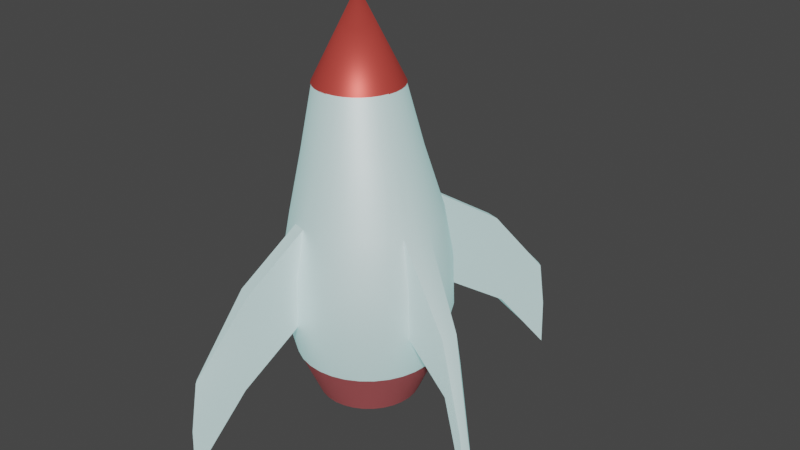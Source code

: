 # Source: Rocket.blend  (saved by Blender 3.6.11; exported with 4.5.12 LTS)
import bpy
from mathutils import Matrix  # noqa: F401  (used for matrix-valued properties, if any)

bpy.ops.wm.read_factory_settings(use_empty=True)
scene = bpy.context.scene
scene.name = 'Scene'

# ---- collections
col_collection = bpy.data.collections.new('Collection'); scene.collection.children.link(col_collection)

# ---- materials (node trees are filled in below, after node groups)
mat_material_003 = bpy.data.materials.new('Material.003')
mat_material_003.use_transparent_shadow = False
mat_material_001 = bpy.data.materials.new('Material.001')
mat_material_001.use_transparent_shadow = False
mat_material_002 = bpy.data.materials.new('Material.002')
mat_material_002.use_transparent_shadow = False

# ---- node groups
ng_auto_smooth = bpy.data.node_groups.new('Auto Smooth', 'GeometryNodeTree')
_s = ng_auto_smooth.interface.new_socket(name='Geometry', in_out='OUTPUT', socket_type='NodeSocketGeometry')
_s = ng_auto_smooth.interface.new_socket(name='Geometry', in_out='INPUT', socket_type='NodeSocketGeometry')
_s = ng_auto_smooth.interface.new_socket(name='Angle', in_out='INPUT', socket_type='NodeSocketFloat')
_s.subtype = 'ANGLE'
_s.min_value = 0.0
_s.max_value = 3.142
ng_auto_smooth.is_modifier = True
_N = ng_auto_smooth.nodes; _L = ng_auto_smooth.links
n0 = _N.new('NodeGroupOutput'); n0.name = 'Group Output'; n0.location = (480, -100)
n1 = _N.new('NodeGroupInput'); n1.name = 'Group Input'; n1.location = (-420, -300)
n2 = _N.new('NodeGroupInput'); n2.name = 'Group Input.001'; n2.location = (-60, -100)
n3 = _N.new('GeometryNodeSetShadeSmooth'); n3.name = 'Set Shade Smooth'; n3.location = (120, -100)
n3.domain = 'EDGE'
n4 = _N.new('GeometryNodeSetShadeSmooth'); n4.name = 'Set Shade Smooth.001'; n4.location = (300, -100)
n5 = _N.new('GeometryNodeInputMeshEdgeAngle'); n5.name = 'Edge Angle'; n5.location = (-420, -220)
n6 = _N.new('GeometryNodeInputEdgeSmooth'); n6.name = 'Is Edge Smooth'; n6.location = (-60, -160)
n7 = _N.new('GeometryNodeInputShadeSmooth'); n7.name = 'Is Face Smooth'; n7.location = (-240, -340)
n8 = _N.new('FunctionNodeBooleanMath'); n8.name = 'Boolean Math'; n8.location = (-60, -220)
n9 = _N.new('FunctionNodeCompare'); n9.name = 'Compare'; n9.location = (-240, -180)
n9.operation = 'LESS_EQUAL'
_L.new(n5.outputs[0], n9.inputs[0])
_L.new(n4.outputs[0], n0.inputs[0])
_L.new(n1.outputs[1], n9.inputs[1])
_L.new(n9.outputs[0], n8.inputs[0])
_L.new(n7.outputs[0], n8.inputs[1])
_L.new(n2.outputs[0], n3.inputs[0])
_L.new(n6.outputs[0], n3.inputs[1])
_L.new(n3.outputs[0], n4.inputs[0])
_L.new(n8.outputs[0], n3.inputs[2])
n0.is_active_output = True

# ---- material node trees
mat_material_003.use_nodes = True; mat_material_003.node_tree.nodes.clear()
_N = mat_material_003.node_tree.nodes; _L = mat_material_003.node_tree.links
n0 = _N.new('ShaderNodeBsdfPrincipled'); n0.name = 'Principled BSDF'; n0.location = (10, 300)
n0.distribution = 'GGX'
n0.subsurface_method = 'RANDOM_WALK_SKIN'
n0.inputs[0].default_value = (0.8, 0.1781, 0.1878, 1.0)
n0.inputs[1].default_value = 0.5
n0.inputs[3].default_value = 1.45
n0.inputs[27].default_value = (0.0, 0.0, 0.0, 1.0)
n0.inputs[28].default_value = 1.0
n1 = _N.new('ShaderNodeOutputMaterial'); n1.name = 'Material Output'; n1.location = (300, 300)
_L.new(n0.outputs[0], n1.inputs[0])
n1.is_active_output = True
mat_material_001.use_nodes = True; mat_material_001.node_tree.nodes.clear()
_N = mat_material_001.node_tree.nodes; _L = mat_material_001.node_tree.links
n0 = _N.new('ShaderNodeBsdfPrincipled'); n0.name = 'Principled BSDF'; n0.location = (10, 300)
n0.distribution = 'GGX'
n0.subsurface_method = 'RANDOM_WALK_SKIN'
n0.inputs[0].default_value = (0.8, 0.7471, 0.7703, 1.0)
n0.inputs[1].default_value = 0.5
n0.inputs[3].default_value = 1.45
n0.inputs[27].default_value = (0.1723, 0.3672, 0.357, 1.0)
n0.inputs[28].default_value = 1.0
n1 = _N.new('ShaderNodeOutputMaterial'); n1.name = 'Material Output'; n1.location = (300, 300)
_L.new(n0.outputs[0], n1.inputs[0])
n1.is_active_output = True
mat_material_002.use_nodes = True; mat_material_002.node_tree.nodes.clear()
_N = mat_material_002.node_tree.nodes; _L = mat_material_002.node_tree.links
n0 = _N.new('ShaderNodeBsdfPrincipled'); n0.name = 'Principled BSDF'; n0.location = (10, 300)
n0.distribution = 'GGX'
n0.subsurface_method = 'RANDOM_WALK_SKIN'
n0.inputs[0].default_value = (0.8, 0.09216, 0.07375, 1.0)
n0.inputs[1].default_value = 0.5
n0.inputs[3].default_value = 1.45
n0.inputs[27].default_value = (0.0, 0.0, 0.0, 1.0)
n0.inputs[28].default_value = 1.0
n1 = _N.new('ShaderNodeOutputMaterial'); n1.name = 'Material Output'; n1.location = (300, 300)
_L.new(n0.outputs[0], n1.inputs[0])
n1.is_active_output = True

# ---- world
world_world = bpy.data.worlds.new('World'); scene.world = world_world
world_world.use_nodes = True; world_world.node_tree.nodes.clear()
_N = world_world.node_tree.nodes; _L = world_world.node_tree.links
n0 = _N.new('ShaderNodeOutputWorld'); n0.name = 'World Output'; n0.location = (300, 300)
n1 = _N.new('ShaderNodeBackground'); n1.name = 'Background'; n1.location = (10, 300)
n1.inputs[0].default_value = (0.05088, 0.05088, 0.05088, 1.0)
_L.new(n1.outputs[0], n0.inputs[0])
n0.is_active_output = True
world_world.color = (0.05088, 0.05088, 0.05088)
world_world.use_sun_shadow = False
world_world.sun_shadow_jitter_overblur = 0.0

# ---- meshes
me_cylinder = bpy.data.meshes.new('Cylinder')
me_cylinder.from_pydata([(0.0, 1.0, -1.0), (-4.851e-09, 1.401, -0.07712), (0.1951, 0.9808, -1.0), (0.2733, 1.374, -0.07712), (0.3827, 0.9239, -1.0), (0.536, 1.294, -0.07712), (0.5556, 0.8315, -1.0), (0.7782, 1.165, -0.07712), (0.7071, 0.7071, -1.0), (0.9904, 0.9904, -0.07712), (0.8315, 0.5556, -1.0), (1.165, 0.7782, -0.07712), (0.9239, 0.3827, -1.0), (1.294, 0.536, -0.07712), (0.9808, 0.1951, -1.0), (1.374, 0.2733, -0.07712), (1.0, 0.0, -1.0), (1.401, -5.971e-09, -0.07712), (0.9808, -0.1951, -1.0), (1.374, -0.2733, -0.07712), (0.9239, -0.3827, -1.0), (1.294, -0.536, -0.07712), (0.8315, -0.5556, -1.0), (1.165, -0.7782, -0.07712), (0.7071, -0.7071, -1.0), (0.9904, -0.9904, -0.07712), (0.5556, -0.8315, -1.0), (0.7782, -1.165, -0.07712), (0.3827, -0.9239, -1.0), (0.536, -1.294, -0.07712), (0.1951, -0.9808, -1.0), (0.2733, -1.374, -0.07712), (0.0, -1.0, -1.0), (-4.851e-09, -1.401, -0.07712), (-0.1951, -0.9808, -1.0), (-0.2733, -1.374, -0.07712), (-0.3827, -0.9239, -1.0), (-0.536, -1.294, -0.07712), (-0.5556, -0.8315, -1.0), (-0.7782, -1.165, -0.07712), (-0.7071, -0.7071, -1.0), (-0.9904, -0.9904, -0.07712), (-0.8315, -0.5556, -1.0), (-1.165, -0.7782, -0.07712), (-0.9239, -0.3827, -1.0), (-1.294, -0.536, -0.07712), (-0.9808, -0.1951, -1.0), (-1.374, -0.2733, -0.07712), (-1.0, 0.0, -1.0), (-1.401, -5.971e-09, -0.07712), (-0.9808, 0.1951, -1.0), (-1.374, 0.2733, -0.07712), (-0.9239, 0.3827, -1.0), (-1.294, 0.536, -0.07712), (-0.8315, 0.5556, -1.0), (-1.165, 0.7782, -0.07712), (-0.7071, 0.7071, -1.0), (-0.9904, 0.9904, -0.07712), (-0.5556, 0.8315, -1.0), (-0.7782, 1.165, -0.07712), (-0.3827, 0.9239, -1.0), (-0.536, 1.294, -0.07712), (-0.1951, 0.9808, -1.0), (-0.2733, 1.374, -0.07712), (9.437e-09, 0.74, -0.5635), (0.1444, 0.7258, -0.5635), (0.2832, 0.6837, -0.5635), (0.4111, 0.6153, -0.5635), (0.5233, 0.5233, -0.5635), (0.6153, 0.4111, -0.5635), (0.6837, 0.2832, -0.5635), (0.7258, 0.1444, -0.5635), (0.74, 3.874e-09, -0.5635), (0.7258, -0.1444, -0.5635), (0.6837, -0.2832, -0.5635), (0.6153, -0.4111, -0.5635), (0.5233, -0.5233, -0.5635), (0.4111, -0.6153, -0.5635), (0.2832, -0.6837, -0.5635), (0.1444, -0.7258, -0.5635), (9.437e-09, -0.74, -0.5635), (-0.1444, -0.7258, -0.5635), (-0.2832, -0.6837, -0.5635), (-0.4111, -0.6153, -0.5635), (-0.5233, -0.5233, -0.5635), (-0.6153, -0.4111, -0.5635), (-0.6837, -0.2832, -0.5635), (-0.7258, -0.1444, -0.5635), (-0.74, 3.874e-09, -0.5635), (-0.7258, 0.1444, -0.5635), (-0.6837, 0.2832, -0.5635), (-0.6153, 0.4111, -0.5635), (-0.5233, 0.5233, -0.5635), (-0.4111, 0.6153, -0.5635), (-0.2832, 0.6837, -0.5635), (-0.1444, 0.7258, -0.5635)], [], [(0, 1, 3, 2), (2, 3, 5, 4), (4, 5, 7, 6), (6, 7, 9, 8), (8, 9, 11, 10), (10, 11, 13, 12), (12, 13, 15, 14), (14, 15, 17, 16), (16, 17, 19, 18), (18, 19, 21, 20), (20, 21, 23, 22), (22, 23, 25, 24), (24, 25, 27, 26), (26, 27, 29, 28), (28, 29, 31, 30), (30, 31, 33, 32), (32, 33, 35, 34), (34, 35, 37, 36), (36, 37, 39, 38), (38, 39, 41, 40), (40, 41, 43, 42), (42, 43, 45, 44), (44, 45, 47, 46), (46, 47, 49, 48), (48, 49, 51, 50), (50, 51, 53, 52), (52, 53, 55, 54), (54, 55, 57, 56), (56, 57, 59, 58), (58, 59, 61, 60), (60, 61, 63, 62), (62, 63, 1, 0), (16, 18, 73, 72), (64, 65, 66, 67, 68, 69, 70, 71, 72, 73, 74, 75, 76, 77, 78, 79, 80, 81, 82, 83, 84, 85, 86, 87, 88, 89, 90, 91, 92, 93, 94, 95), (34, 36, 82, 81), (52, 54, 91, 90), (8, 10, 69, 68), (26, 28, 78, 77), (44, 46, 87, 86), (0, 2, 65, 64), (62, 0, 64, 95), (18, 20, 74, 73), (36, 38, 83, 82), (54, 56, 92, 91), (10, 12, 70, 69), (28, 30, 79, 78), (46, 48, 88, 87), (2, 4, 66, 65), (20, 22, 75, 74), (38, 40, 84, 83), (56, 58, 93, 92), (12, 14, 71, 70), (30, 32, 80, 79), (48, 50, 89, 88), (4, 6, 67, 66), (22, 24, 76, 75), (40, 42, 85, 84), (58, 60, 94, 93), (14, 16, 72, 71), (32, 34, 81, 80), (50, 52, 90, 89), (6, 8, 68, 67), (24, 26, 77, 76), (42, 44, 86, 85), (60, 62, 95, 94)])
me_cylinder.polygons.foreach_set('use_smooth', [True] * 65)
_uv = me_cylinder.uv_layers.new(name='UVMap')
_uv.uv.foreach_set('vector', [1.0, 0.5, 1.0, 1.0, 0.9688, 1.0, 0.9688, 0.5, 0.9688, 0.5, 0.9688, 1.0, 0.9375, 1.0, 0.9375, 0.5, 0.9375, 0.5, 0.9375, 1.0, 0.9062, 1.0, 0.9062, 0.5, 0.9062, 0.5, 0.9062, 1.0, 0.875, 1.0, 0.875, 0.5, 0.875, 0.5, 0.875, 1.0, 0.8438, 1.0, 0.8438, 0.5, 0.8438, 0.5, 0.8438, 1.0, 0.8125, 1.0, 0.8125, 0.5, 0.8125, 0.5, 0.8125, 1.0, 0.7812, 1.0, 0.7812, 0.5, 0.7812, 0.5, 0.7812, 1.0, 0.75, 1.0, 0.75, 0.5, 0.75, 0.5, 0.75, 1.0, 0.7188, 1.0, 0.7188, 0.5, 0.7188, 0.5, 0.7188, 1.0, 0.6875, 1.0, 0.6875, 0.5, 0.6875, 0.5, 0.6875, 1.0, 0.6562, 1.0, 0.6562, 0.5, 0.6562, 0.5, 0.6562, 1.0, 0.625, 1.0, 0.625, 0.5, 0.625, 0.5, 0.625, 1.0, 0.5938, 1.0, 0.5938, 0.5, 0.5938, 0.5, 0.5938, 1.0, 0.5625, 1.0, 0.5625, 0.5, 0.5625, 0.5, 0.5625, 1.0, 0.5312, 1.0, 0.5312, 0.5, 0.5312, 0.5, 0.5312, 1.0, 0.5, 1.0, 0.5, 0.5, 0.5, 0.5, 0.5, 1.0, 0.4688, 1.0, 0.4688, 0.5, 0.4688, 0.5, 0.4688, 1.0, 0.4375, 1.0, 0.4375, 0.5, 0.4375, 0.5, 0.4375, 1.0, 0.4062, 1.0, 0.4062, 0.5, 0.4062, 0.5, 0.4062, 1.0, 0.375, 1.0, 0.375, 0.5, 0.375, 0.5, 0.375, 1.0, 0.3438, 1.0, 0.3438, 0.5, 0.3438, 0.5, 0.3438, 1.0, 0.3125, 1.0, 0.3125, 0.5, 0.3125, 0.5, 0.3125, 1.0, 0.2812, 1.0, 0.2812, 0.5, 0.2812, 0.5, 0.2812, 1.0, 0.25, 1.0, 0.25, 0.5, 0.25, 0.5, 0.25, 1.0, 0.2188, 1.0, 0.2188, 0.5, 0.2188, 0.5, 0.2188, 1.0, 0.1875, 1.0, 0.1875, 0.5, 0.1875, 0.5, 0.1875, 1.0, 0.1562, 1.0, 0.1562, 0.5, 0.1562, 0.5, 0.1562, 1.0, 0.125, 1.0, 0.125, 0.5, 0.125, 0.5, 0.125, 1.0, 0.09375, 1.0, 0.09375, 0.5, 0.09375, 0.5, 0.09375, 1.0, 0.0625, 1.0, 0.0625, 0.5, 0.0625, 0.5, 0.0625, 1.0, 0.03125, 1.0, 0.03125, 0.5, 0.03125, 0.5, 0.03125, 1.0, 0.0, 1.0, 0.0, 0.5, 0.75, 0.5, 0.7188, 0.5, 0.7188, 0.5, 0.75, 0.5, 0.75, 0.49, 0.7968, 0.4854, 0.8418, 0.4717, 0.8833, 0.4496, 0.9197, 0.4197, 0.9496, 0.3833, 0.9717, 0.3418, 0.9854, 0.2968, 0.99, 0.25, 0.9854, 0.2032, 0.9717, 0.1582, 0.9496, 0.1167, 0.9197, 0.08029, 0.8833, 0.05045, 0.8418, 0.02827, 0.7968, 0.01461, 0.75, 0.01, 0.7032, 0.01461, 0.6582, 0.02827, 0.6167, 0.05045, 0.5803, 0.08029, 0.5504, 0.1167, 0.5283, 0.1582, 0.5146, 0.2032, 0.51, 0.25, 0.5146, 0.2968, 0.5283, 0.3418, 0.5504, 0.3833, 0.5803, 0.4197, 0.6167, 0.4496, 0.6582, 0.4717, 0.7032, 0.4854, 0.4688, 0.5, 0.4375, 0.5, 0.4375, 0.5, 0.4688, 0.5, 0.1875, 0.5, 0.1562, 0.5, 0.1562, 0.5, 0.1875, 0.5, 0.875, 0.5, 0.8438, 0.5, 0.8438, 0.5, 0.875, 0.5, 0.5938, 0.5, 0.5625, 0.5, 0.5625, 0.5, 0.5938, 0.5, 0.3125, 0.5, 0.2812, 0.5, 0.2812, 0.5, 0.3125, 0.5, 1.0, 0.5, 0.9688, 0.5, 0.9688, 0.5, 1.0, 0.5, 0.03125, 0.5, 0.0, 0.5, 0.0, 0.5, 0.03125, 0.5, 0.7188, 0.5, 0.6875, 0.5, 0.6875, 0.5, 0.7188, 0.5, 0.4375, 0.5, 0.4062, 0.5, 0.4062, 0.5, 0.4375, 0.5, 0.1562, 0.5, 0.125, 0.5, 0.125, 0.5, 0.1562, 0.5, 0.8438, 0.5, 0.8125, 0.5, 0.8125, 0.5, 0.8438, 0.5, 0.5625, 0.5, 0.5312, 0.5, 0.5312, 0.5, 0.5625, 0.5, 0.2812, 0.5, 0.25, 0.5, 0.25, 0.5, 0.2812, 0.5, 0.9688, 0.5, 0.9375, 0.5, 0.9375, 0.5, 0.9688, 0.5, 0.6875, 0.5, 0.6562, 0.5, 0.6562, 0.5, 0.6875, 0.5, 0.4062, 0.5, 0.375, 0.5, 0.375, 0.5, 0.4062, 0.5, 0.125, 0.5, 0.09375, 0.5, 0.09375, 0.5, 0.125, 0.5, 0.8125, 0.5, 0.7812, 0.5, 0.7812, 0.5, 0.8125, 0.5, 0.5312, 0.5, 0.5, 0.5, 0.5, 0.5, 0.5312, 0.5, 0.25, 0.5, 0.2188, 0.5, 0.2188, 0.5, 0.25, 0.5, 0.9375, 0.5, 0.9062, 0.5, 0.9062, 0.5, 0.9375, 0.5, 0.6562, 0.5, 0.625, 0.5, 0.625, 0.5, 0.6562, 0.5, 0.375, 0.5, 0.3438, 0.5, 0.3438, 0.5, 0.375, 0.5, 0.09375, 0.5, 0.0625, 0.5, 0.0625, 0.5, 0.09375, 0.5, 0.7812, 0.5, 0.75, 0.5, 0.75, 0.5, 0.7812, 0.5, 0.5, 0.5, 0.4688, 0.5, 0.4688, 0.5, 0.5, 0.5, 0.2188, 0.5, 0.1875, 0.5, 0.1875, 0.5, 0.2188, 0.5, 0.9062, 0.5, 0.875, 0.5, 0.875, 0.5, 0.9062, 0.5, 0.625, 0.5, 0.5938, 0.5, 0.5938, 0.5, 0.625, 0.5, 0.3438, 0.5, 0.3125, 0.5, 0.3125, 0.5, 0.3438, 0.5, 0.0625, 0.5, 0.03125, 0.5, 0.03125, 0.5, 0.0625, 0.5])
me_cylinder.materials.append(mat_material_003)
me_cylinder.update()
me_cylinder_001 = bpy.data.meshes.new('Cylinder.001')
me_cylinder_001.from_pydata([(1.437e-05, 1.401, -0.1123), (-5.159e-09, 1.426, 2.769), (0.2734, 1.374, -0.1123), (0.2782, 1.399, 2.769), (0.5363, 1.295, -0.1123), (0.5458, 1.318, 2.769), (0.7786, 1.165, -0.1123), (0.7923, 1.186, 2.769), (0.9909, 0.9909, -0.1123), (1.008, 1.008, 2.769), (1.165, 0.7786, -0.1123), (1.186, 0.7923, 2.769), (1.295, 0.5363, -0.1123), (1.318, 0.5458, 2.769), (1.374, 0.2734, -0.1123), (1.399, 0.2782, 2.769), (1.401, -5.957e-06, -0.1123), (1.426, -7.937e-10, 2.769), (1.374, -0.2734, -0.1123), (1.399, -0.2782, 2.769), (1.295, -0.5363, -0.1123), (1.318, -0.5458, 2.769), (1.165, -0.7786, -0.1123), (1.186, -0.7923, 2.769), (0.9909, -0.9909, -0.1123), (1.008, -1.008, 2.769), (0.7786, -1.165, -0.1123), (0.7923, -1.186, 2.769), (0.5363, -1.295, -0.1123), (0.5458, -1.318, 2.769), (0.2734, -1.374, -0.1123), (0.2782, -1.399, 2.769), (1.437e-05, -1.401, -0.1123), (-5.159e-09, -1.426, 2.769), (-0.2734, -1.374, -0.1123), (-0.2782, -1.399, 2.769), (-0.5363, -1.295, -0.1123), (-0.5458, -1.318, 2.769), (-0.7786, -1.165, -0.1123), (-0.7923, -1.186, 2.769), (-0.9909, -0.9909, -0.1123), (-1.008, -1.008, 2.769), (-1.165, -0.7786, -0.1123), (-1.186, -0.7923, 2.769), (-1.295, -0.5363, -0.1123), (-1.318, -0.5458, 2.769), (-1.383, -0.3236, -0.1087), (-1.399, -0.2782, 2.769), (-1.412, -0.03275, -0.1087), (-1.426, -7.937e-10, 2.769), (-1.374, 0.2734, -0.1123), (-1.399, 0.2782, 2.769), (-1.295, 0.5363, -0.1123), (-1.318, 0.5458, 2.769), (-1.165, 0.7786, -0.1123), (-1.186, 0.7923, 2.769), (-0.9751, 1.021, -0.1166), (-1.008, 1.008, 2.769), (-0.7492, 1.207, -0.1166), (-0.7923, 1.186, 2.769), (-0.5363, 1.295, -0.1123), (-0.5458, 1.318, 2.769), (-0.2734, 1.374, -0.1123), (-0.2782, 1.399, 2.769), (-2.792e-09, 1.634, 0.836), (0.3187, 1.602, 0.836), (0.6252, 1.509, 0.836), (0.9076, 1.358, 0.836), (1.155, 1.155, 0.836), (1.358, 0.9076, 0.836), (1.509, 0.6252, 0.836), (1.602, 0.3187, 0.836), (1.634, 1.26e-09, 0.836), (1.602, -0.3187, 0.836), (1.509, -0.6252, 0.836), (1.358, -0.9076, 0.836), (1.155, -1.155, 0.836), (0.9076, -1.358, 0.836), (0.6252, -1.509, 0.836), (0.3187, -1.602, 0.836), (-2.792e-09, -1.634, 0.836), (-0.3187, -1.602, 0.836), (-0.6252, -1.509, 0.836), (-0.9076, -1.358, 0.836), (-1.155, -1.155, 0.836), (-1.358, -0.9076, 0.836), (-1.509, -0.6252, 0.836), (-1.624, -0.3724, 0.835), (-1.658, -0.03332, 0.835), (-1.149, 1.196, 0.835), (-0.8851, 1.412, 0.835), (-0.6252, 1.509, 0.836), (-0.3187, 1.602, 0.836), (-3.143e-09, 1.603, 1.802), (0.3127, 1.572, 1.802), (0.6134, 1.481, 1.802), (0.8906, 1.333, 1.802), (1.133, 1.133, 1.802), (1.333, 0.8906, 1.802), (1.481, 0.6134, 1.802), (1.572, 0.3127, 1.802), (1.603, 9.556e-10, 1.802), (2.82, -0.6568, -0.6222), (1.481, -0.6134, 1.802), (1.333, -0.8906, 1.802), (1.133, -1.133, 1.802), (0.8906, -1.333, 1.802), (0.6134, -1.481, 1.802), (0.3127, -1.572, 1.802), (-3.143e-09, -1.603, 1.802), (-0.3127, -1.572, 1.802), (-0.6134, -1.481, 1.802), (-0.8906, -1.333, 1.802), (-1.133, -1.133, 1.802), (-1.333, -0.8906, 1.802), (-1.481, -0.6134, 1.802), (-1.581, -0.3677, 1.818), (-1.606, -0.03993, 1.801), (-1.583, 0.3229, 1.866), (-1.513, 0.6242, 1.892), (-1.334, 0.8949, 1.846), (-1.112, 1.148, 1.815), (-0.866, 1.392, 1.822), (-0.6134, 1.481, 1.802), (-0.3127, 1.572, 1.802), (-0.06997, 1.093, 3.967), (0.1471, 1.071, 3.967), (0.3557, 1.008, 3.967), (0.5481, 0.905, 3.967), (0.7167, 0.7667, 3.967), (0.855, 0.5981, 3.967), (0.9578, 0.4058, 3.967), (1.021, 0.1971, 3.967), (1.042, -0.01993, 3.967), (1.021, -0.237, 3.967), (0.9578, -0.4457, 3.967), (0.855, -0.638, 3.967), (0.7167, -0.8066, 3.967), (0.5481, -0.9449, 3.967), (0.3557, -1.048, 3.967), (0.1471, -1.111, 3.967), (-0.06997, -1.132, 3.967), (-0.287, -1.111, 3.967), (-0.4957, -1.048, 3.967), (-0.688, -0.9449, 3.967), (-0.8566, -0.8066, 3.967), (-0.9949, -0.638, 3.967), (-1.098, -0.4457, 3.967), (-1.161, -0.237, 3.967), (-1.182, -0.01993, 3.967), (-1.161, 0.1971, 3.967), (-1.098, 0.4058, 3.967), (-0.9949, 0.5981, 3.967), (-0.8566, 0.7667, 3.967), (-0.688, 0.905, 3.967), (-0.4957, 1.008, 3.967), (-0.287, 1.071, 3.967), (-0.1397, 0.8165, 5.189), (0.02259, 0.8005, 5.189), (0.1787, 0.7532, 5.189), (0.3225, 0.6763, 5.189), (0.4486, 0.5728, 5.189), (0.5521, 0.4467, 5.189), (0.629, 0.3028, 5.189), (0.6764, 0.1467, 5.189), (0.6924, -0.0156, 5.189), (0.6764, -0.1779, 5.189), (0.629, -0.334, 5.189), (0.5521, -0.4779, 5.189), (0.4486, -0.604, 5.189), (0.3225, -0.7075, 5.189), (0.1787, -0.7844, 5.189), (0.02259, -0.8317, 5.189), (-0.1397, -0.8477, 5.189), (-0.3021, -0.8317, 5.189), (-0.4582, -0.7844, 5.189), (-0.602, -0.7075, 5.189), (-0.7281, -0.604, 5.189), (-0.8316, -0.4779, 5.189), (-0.9085, -0.334, 5.189), (-0.9559, -0.1779, 5.189), (-0.9718, -0.0156, 5.189), (-0.9559, 0.1467, 5.189), (-0.9085, 0.3028, 5.189), (-0.8316, 0.4467, 5.189), (-0.7281, 0.5728, 5.189), (-0.602, 0.6763, 5.189), (-0.4582, 0.7532, 5.189), (-0.3021, 0.8005, 5.189), (-0.8729, -2.396, 1.8), (-0.6054, -2.477, 1.8), (-0.6399, -2.651, 0.8334), (-0.6459, -2.681, -0.133), (-0.9406, -2.56, 0.8334), (-0.9524, -2.588, -0.133), (-1.106, -3.403, 0.2746), (-1.038, -3.484, 0.2746), (-1.047, -3.657, -0.6918), (-1.048, -3.688, -1.658), (-1.123, -3.566, -0.6918), (-1.126, -3.595, -1.658), (1.019, 2.722, 1.824), (0.7517, 2.803, 1.824), (0.7862, 2.976, 0.8578), (0.7922, 3.007, -0.1086), (1.087, 2.885, 0.8578), (1.099, 2.914, -0.1086), (1.489, 3.713, 0.4888), (1.397, 3.794, 0.4888), (1.409, 3.968, -0.4777), (1.411, 3.998, -1.444), (1.512, 3.876, -0.4777), (1.516, 3.905, -1.444), (2.308, -0.4592, 1.122), (2.324, -0.2958, 1.122), (2.261, -0.6163, 1.122), (2.428, -0.2958, 0.5544), (2.446, -0.2958, -0.01323), (-1.557, 0.05001, 0.8551), (2.428, -0.483, -0.01323), (2.357, -0.656, 0.5544), (2.373, -0.6629, -0.01323), (2.836, -0.5842, -0.6222), (2.773, -0.7266, -0.6222), (2.94, -0.5842, -1.19), (2.958, -0.5842, -1.757), (2.922, -0.6658, -1.19), (2.94, -0.6674, -1.757), (2.869, -0.7443, -1.19), (2.885, -0.7474, -1.757), (-1.418, 0.05001, 0.02418), (-1.393, 0.3014, 0.02418), (-1.529, 0.338, 0.8551), (-1.32, 0.5432, 0.02418), (-1.445, 0.615, 0.8551), (-1.201, 0.766, 0.02418), (-1.308, 0.8702, 0.8551), (-1.04, 0.9613, 0.02418), (-1.125, 1.094, 0.8551), (-1.578, 0.05001, 1.728), (-1.55, 0.3326, 1.728), (-1.467, 0.6044, 1.728), (-1.334, 0.8548, 1.728), (-1.153, 1.074, 1.728)], [], [(93, 1, 3, 94), (5, 95, 205, 201), (95, 5, 7, 96), (96, 7, 9, 97), (97, 9, 11, 98), (98, 11, 13, 99), (99, 13, 15, 100), (100, 15, 17, 101), (19, 21, 215, 213), (74, 73, 219, 221), (103, 21, 23, 104), (104, 23, 25, 105), (105, 25, 27, 106), (106, 27, 29, 107), (107, 29, 31, 108), (108, 31, 33, 109), (109, 33, 35, 110), (82, 81, 192, 194), (111, 37, 39, 112), (112, 39, 41, 113), (113, 41, 43, 114), (114, 43, 45, 115), (115, 45, 47, 116), (116, 47, 49, 117), (117, 49, 51, 118), (118, 51, 53, 119), (119, 53, 55, 120), (120, 55, 57, 121), (121, 57, 59, 122), (122, 59, 61, 123), (123, 61, 63, 124), (124, 63, 1, 93), (0, 2, 4, 6, 8, 10, 12, 14, 16, 18, 20, 22, 24, 26, 28, 30, 32, 34, 36, 38, 40, 42, 44, 46, 48, 50, 52, 54, 56, 58, 60, 62), (62, 92, 64, 0), (60, 91, 92, 62), (58, 90, 91, 60), (56, 89, 90, 58), (48, 88, 218, 230), (56, 54, 235, 237), (119, 120, 242, 241), (89, 56, 237, 238), (46, 87, 88, 48), (44, 86, 87, 46), (42, 85, 86, 44), (40, 84, 85, 42), (38, 83, 84, 40), (36, 82, 83, 38), (34, 81, 82, 36), (32, 80, 81, 34), (30, 79, 80, 32), (28, 78, 79, 30), (26, 77, 78, 28), (24, 76, 77, 26), (22, 75, 76, 24), (20, 74, 75, 22), (18, 73, 74, 20), (16, 72, 73, 18), (14, 71, 72, 16), (12, 70, 71, 14), (10, 69, 70, 12), (8, 68, 69, 10), (6, 67, 68, 8), (4, 66, 67, 6), (2, 65, 66, 4), (0, 64, 65, 2), (92, 124, 93, 64), (91, 123, 124, 92), (90, 122, 123, 91), (89, 121, 122, 90), (120, 121, 243, 242), (117, 118, 240, 239), (50, 48, 230, 231), (121, 89, 238, 243), (87, 116, 117, 88), (86, 115, 116, 87), (85, 114, 115, 86), (84, 113, 114, 85), (83, 112, 113, 84), (82, 111, 112, 83), (110, 35, 190, 191), (80, 109, 110, 81), (79, 108, 109, 80), (78, 107, 108, 79), (77, 106, 107, 78), (76, 105, 106, 77), (75, 104, 105, 76), (74, 103, 104, 75), (17, 19, 213, 214), (73, 72, 217, 219), (71, 100, 101, 72), (70, 99, 100, 71), (69, 98, 99, 70), (68, 97, 98, 69), (67, 96, 97, 68), (66, 95, 96, 67), (95, 66, 206, 205), (64, 93, 94, 65), (11, 9, 129, 130), (29, 27, 138, 139), (47, 45, 147, 148), (3, 1, 125, 126), (1, 63, 156, 125), (21, 19, 134, 135), (39, 37, 143, 144), (57, 55, 152, 153), (13, 11, 130, 131), (31, 29, 139, 140), (49, 47, 148, 149), (5, 3, 126, 127), (23, 21, 135, 136), (41, 39, 144, 145), (59, 57, 153, 154), (15, 13, 131, 132), (33, 31, 140, 141), (51, 49, 149, 150), (7, 5, 127, 128), (25, 23, 136, 137), (43, 41, 145, 146), (61, 59, 154, 155), (17, 15, 132, 133), (35, 33, 141, 142), (53, 51, 150, 151), (9, 7, 128, 129), (27, 25, 137, 138), (45, 43, 146, 147), (63, 61, 155, 156), (19, 17, 133, 134), (37, 35, 142, 143), (55, 53, 151, 152), (125, 156, 188, 157), (144, 143, 175, 176), (131, 130, 162, 163), (145, 144, 176, 177), (132, 131, 163, 164), (146, 145, 177, 178), (133, 132, 164, 165), (147, 146, 178, 179), (134, 133, 165, 166), (148, 147, 179, 180), (135, 134, 166, 167), (149, 148, 180, 181), (136, 135, 167, 168), (150, 149, 181, 182), (137, 136, 168, 169), (151, 150, 182, 183), (138, 137, 169, 170), (152, 151, 183, 184), (139, 138, 170, 171), (126, 125, 157, 158), (153, 152, 184, 185), (140, 139, 171, 172), (127, 126, 158, 159), (154, 153, 185, 186), (141, 140, 172, 173), (128, 127, 159, 160), (155, 154, 186, 187), (142, 141, 173, 174), (129, 128, 160, 161), (156, 155, 187, 188), (143, 142, 174, 175), (130, 129, 161, 162), (191, 190, 196, 197), (192, 191, 197, 198), (111, 82, 194, 193), (37, 111, 193, 189), (35, 37, 189, 190), (81, 110, 191, 192), (197, 196, 195, 199), (198, 197, 199, 200), (193, 194, 200, 199), (190, 189, 195, 196), (189, 193, 199, 195), (194, 192, 198, 200), (205, 206, 212, 211), (203, 202, 208, 209), (66, 65, 204, 206), (65, 94, 203, 204), (94, 3, 202, 203), (3, 5, 201, 202), (209, 208, 207, 211), (210, 209, 211, 212), (202, 201, 207, 208), (201, 205, 211, 207), (206, 204, 210, 212), (204, 203, 209, 210), (214, 213, 102, 222), (217, 216, 224, 225), (220, 221, 229, 228), (219, 217, 225, 227), (103, 74, 221, 220), (21, 103, 220, 215), (72, 101, 216, 217), (101, 17, 214, 216), (224, 222, 102, 226), (226, 102, 223, 228), (227, 226, 228, 229), (225, 224, 226, 227), (215, 220, 228, 223), (216, 214, 222, 224), (221, 219, 227, 229), (213, 215, 223, 102), (235, 236, 238, 237), (233, 234, 236, 235), (231, 232, 234, 233), (230, 218, 232, 231), (236, 242, 243, 238), (234, 241, 242, 236), (232, 240, 241, 234), (218, 239, 240, 232), (118, 119, 241, 240), (54, 52, 233, 235), (88, 117, 239, 218), (52, 50, 231, 233)])
me_cylinder_001.polygons.foreach_set('use_smooth', [True] * 213)
_uv = me_cylinder_001.uv_layers.new(name='UVMap')
_uv.uv.foreach_set('vector', [1.0, 0.8306, 1.0, 1.0, 0.9688, 1.0, 0.9688, 0.8306, 0.9375, 1.0, 0.9375, 0.8306, 0.9375, 0.8306, 0.9375, 1.0, 0.9375, 0.8306, 0.9375, 1.0, 0.9062, 1.0, 0.9062, 0.8306, 0.9062, 0.8306, 0.9062, 1.0, 0.875, 1.0, 0.875, 0.8306, 0.875, 0.8306, 0.875, 1.0, 0.8438, 1.0, 0.8438, 0.8306, 0.8438, 0.8306, 0.8438, 1.0, 0.8125, 1.0, 0.8125, 0.8306, 0.8125, 0.8306, 0.8125, 1.0, 0.7812, 1.0, 0.7812, 0.8306, 0.7812, 0.8306, 0.7812, 1.0, 0.75, 1.0, 0.75, 0.8306, 0.7188, 1.0, 0.6875, 1.0, 0.6875, 1.0, 0.7188, 1.0, 0.6875, 0.6612, 0.7188, 0.6612, 0.7188, 0.6612, 0.6875, 0.6612, 0.6875, 0.8306, 0.6875, 1.0, 0.6562, 1.0, 0.6562, 0.8306, 0.6562, 0.8306, 0.6562, 1.0, 0.625, 1.0, 0.625, 0.8306, 0.625, 0.8306, 0.625, 1.0, 0.5938, 1.0, 0.5938, 0.8306, 0.5938, 0.8306, 0.5938, 1.0, 0.5625, 1.0, 0.5625, 0.8306, 0.5625, 0.8306, 0.5625, 1.0, 0.5312, 1.0, 0.5312, 0.8306, 0.5312, 0.8306, 0.5312, 1.0, 0.5, 1.0, 0.5, 0.8306, 0.5, 0.8306, 0.5, 1.0, 0.4688, 1.0, 0.4688, 0.8306, 0.4375, 0.6612, 0.4688, 0.6612, 0.4688, 0.6612, 0.4375, 0.6612, 0.4375, 0.8306, 0.4375, 1.0, 0.4062, 1.0, 0.4062, 0.8306, 0.4062, 0.8306, 0.4062, 1.0, 0.375, 1.0, 0.375, 0.8306, 0.375, 0.8306, 0.375, 1.0, 0.3438, 1.0, 0.3438, 0.8306, 0.3438, 0.8306, 0.3438, 1.0, 0.3125, 1.0, 0.3125, 0.8306, 0.3125, 0.8306, 0.3125, 1.0, 0.2812, 1.0, 0.2812, 0.8306, 0.2812, 0.8306, 0.2812, 1.0, 0.25, 1.0, 0.25, 0.8306, 0.25, 0.8306, 0.25, 1.0, 0.2188, 1.0, 0.2188, 0.8306, 0.2188, 0.8306, 0.2188, 1.0, 0.1875, 1.0, 0.1875, 0.8306, 0.1875, 0.8306, 0.1875, 1.0, 0.1562, 1.0, 0.1562, 0.8306, 0.1562, 0.8306, 0.1562, 1.0, 0.125, 1.0, 0.125, 0.8306, 0.125, 0.8306, 0.125, 1.0, 0.09375, 1.0, 0.09375, 0.8306, 0.09375, 0.8306, 0.09375, 1.0, 0.0625, 1.0, 0.0625, 0.8306, 0.0625, 0.8306, 0.0625, 1.0, 0.03125, 1.0, 0.03125, 0.8306, 0.03125, 0.8306, 0.03125, 1.0, 0.0, 1.0, 0.0, 0.8306, 0.75, 0.49, 0.7968, 0.4854, 0.8418, 0.4717, 0.8833, 0.4496, 0.9197, 0.4197, 0.9496, 0.3833, 0.9717, 0.3418, 0.9854, 0.2968, 0.99, 0.25, 0.9854, 0.2032, 0.9717, 0.1582, 0.9496, 0.1167, 0.9197, 0.08029, 0.8833, 0.05045, 0.8418, 0.02827, 0.7968, 0.01461, 0.75, 0.01, 0.7032, 0.01461, 0.6582, 0.02827, 0.6167, 0.05045, 0.5803, 0.08029, 0.5504, 0.1167, 0.5283, 0.1582, 0.5146, 0.2032, 0.51, 0.25, 0.5146, 0.2968, 0.5283, 0.3418, 0.5504, 0.3833, 0.5803, 0.4197, 0.6167, 0.4496, 0.6582, 0.4717, 0.7032, 0.4854, 0.03125, 0.5, 0.03125, 0.6612, 0.0, 0.6612, 0.0, 0.5, 0.0625, 0.5, 0.0625, 0.6612, 0.03125, 0.6612, 0.03125, 0.5, 0.09375, 0.5, 0.09375, 0.6612, 0.0625, 0.6612, 0.0625, 0.5, 0.125, 0.5, 0.125, 0.6612, 0.09375, 0.6612, 0.09375, 0.5, 0.25, 0.5, 0.25, 0.6612, 0.25, 0.6612, 0.25, 0.5, 0.5803, 0.4197, 0.5504, 0.3833, 0.5504, 0.3833, 0.5803, 0.4197, 0.1875, 0.8306, 0.1562, 0.8306, 0.1562, 0.8306, 0.1875, 0.8306, 0.125, 0.6612, 0.125, 0.5, 0.125, 0.5, 0.125, 0.6612, 0.2812, 0.5, 0.2812, 0.6612, 0.25, 0.6612, 0.25, 0.5, 0.3125, 0.5, 0.3125, 0.6612, 0.2812, 0.6612, 0.2812, 0.5, 0.3438, 0.5, 0.3438, 0.6612, 0.3125, 0.6612, 0.3125, 0.5, 0.375, 0.5, 0.375, 0.6612, 0.3438, 0.6612, 0.3438, 0.5, 0.4062, 0.5, 0.4062, 0.6612, 0.375, 0.6612, 0.375, 0.5, 0.4375, 0.5, 0.4375, 0.6612, 0.4062, 0.6612, 0.4062, 0.5, 0.4688, 0.5, 0.4688, 0.6612, 0.4375, 0.6612, 0.4375, 0.5, 0.5, 0.5, 0.5, 0.6612, 0.4688, 0.6612, 0.4688, 0.5, 0.5312, 0.5, 0.5312, 0.6612, 0.5, 0.6612, 0.5, 0.5, 0.5625, 0.5, 0.5625, 0.6612, 0.5312, 0.6612, 0.5312, 0.5, 0.5938, 0.5, 0.5938, 0.6612, 0.5625, 0.6612, 0.5625, 0.5, 0.625, 0.5, 0.625, 0.6612, 0.5938, 0.6612, 0.5938, 0.5, 0.6562, 0.5, 0.6562, 0.6612, 0.625, 0.6612, 0.625, 0.5, 0.6875, 0.5, 0.6875, 0.6612, 0.6562, 0.6612, 0.6562, 0.5, 0.7188, 0.5, 0.7188, 0.6612, 0.6875, 0.6612, 0.6875, 0.5, 0.75, 0.5, 0.75, 0.6612, 0.7188, 0.6612, 0.7188, 0.5, 0.7812, 0.5, 0.7812, 0.6612, 0.75, 0.6612, 0.75, 0.5, 0.8125, 0.5, 0.8125, 0.6612, 0.7812, 0.6612, 0.7812, 0.5, 0.8438, 0.5, 0.8438, 0.6612, 0.8125, 0.6612, 0.8125, 0.5, 0.875, 0.5, 0.875, 0.6612, 0.8438, 0.6612, 0.8438, 0.5, 0.9062, 0.5, 0.9062, 0.6612, 0.875, 0.6612, 0.875, 0.5, 0.9375, 0.5, 0.9375, 0.6612, 0.9062, 0.6612, 0.9062, 0.5, 0.9688, 0.5, 0.9688, 0.6612, 0.9375, 0.6612, 0.9375, 0.5, 1.0, 0.5, 1.0, 0.6612, 0.9688, 0.6612, 0.9688, 0.5, 0.03125, 0.6612, 0.03125, 0.8306, 0.0, 0.8306, 0.0, 0.6612, 0.0625, 0.6612, 0.0625, 0.8306, 0.03125, 0.8306, 0.03125, 0.6612, 0.09375, 0.6612, 0.09375, 0.8306, 0.0625, 0.8306, 0.0625, 0.6612, 0.125, 0.6612, 0.125, 0.8306, 0.09375, 0.8306, 0.09375, 0.6612, 0.1562, 0.8306, 0.125, 0.8306, 0.125, 0.8306, 0.1562, 0.8306, 0.25, 0.8306, 0.2188, 0.8306, 0.2188, 0.8306, 0.25, 0.8306, 0.5146, 0.2968, 0.51, 0.25, 0.51, 0.25, 0.5146, 0.2968, 0.125, 0.8306, 0.125, 0.6612, 0.125, 0.6612, 0.125, 0.8306, 0.2812, 0.6612, 0.2812, 0.8306, 0.25, 0.8306, 0.25, 0.6612, 0.3125, 0.6612, 0.3125, 0.8306, 0.2812, 0.8306, 0.2812, 0.6612, 0.3438, 0.6612, 0.3438, 0.8306, 0.3125, 0.8306, 0.3125, 0.6612, 0.375, 0.6612, 0.375, 0.8306, 0.3438, 0.8306, 0.3438, 0.6612, 0.4062, 0.6612, 0.4062, 0.8306, 0.375, 0.8306, 0.375, 0.6612, 0.4375, 0.6612, 0.4375, 0.8306, 0.4062, 0.8306, 0.4062, 0.6612, 0.4688, 0.8306, 0.4688, 1.0, 0.4688, 1.0, 0.4688, 0.8306, 0.5, 0.6612, 0.5, 0.8306, 0.4688, 0.8306, 0.4688, 0.6612, 0.5312, 0.6612, 0.5312, 0.8306, 0.5, 0.8306, 0.5, 0.6612, 0.5625, 0.6612, 0.5625, 0.8306, 0.5312, 0.8306, 0.5312, 0.6612, 0.5938, 0.6612, 0.5938, 0.8306, 0.5625, 0.8306, 0.5625, 0.6612, 0.625, 0.6612, 0.625, 0.8306, 0.5938, 0.8306, 0.5938, 0.6612, 0.6562, 0.6612, 0.6562, 0.8306, 0.625, 0.8306, 0.625, 0.6612, 0.6875, 0.6612, 0.6875, 0.8306, 0.6562, 0.8306, 0.6562, 0.6612, 0.75, 1.0, 0.7188, 1.0, 0.7188, 1.0, 0.75, 1.0, 0.7188, 0.6612, 0.75, 0.6612, 0.75, 0.6612, 0.7188, 0.6612, 0.7812, 0.6612, 0.7812, 0.8306, 0.75, 0.8306, 0.75, 0.6612, 0.8125, 0.6612, 0.8125, 0.8306, 0.7812, 0.8306, 0.7812, 0.6612, 0.8438, 0.6612, 0.8438, 0.8306, 0.8125, 0.8306, 0.8125, 0.6612, 0.875, 0.6612, 0.875, 0.8306, 0.8438, 0.8306, 0.8438, 0.6612, 0.9062, 0.6612, 0.9062, 0.8306, 0.875, 0.8306, 0.875, 0.6612, 0.9375, 0.6612, 0.9375, 0.8306, 0.9062, 0.8306, 0.9062, 0.6612, 0.9375, 0.8306, 0.9375, 0.6612, 0.9375, 0.6612, 0.9375, 0.8306, 1.0, 0.6612, 1.0, 0.8306, 0.9688, 0.8306, 0.9688, 0.6612, 0.8438, 1.0, 0.875, 1.0, 0.875, 1.0, 0.8438, 1.0, 0.5625, 1.0, 0.5938, 1.0, 0.5938, 1.0, 0.5625, 1.0, 0.2812, 1.0, 0.3125, 1.0, 0.3125, 1.0, 0.2812, 1.0, 0.9688, 1.0, 1.0, 1.0, 1.0, 1.0, 0.9688, 1.0, 0.0, 1.0, 0.03125, 1.0, 0.03125, 1.0, 0.0, 1.0, 0.6875, 1.0, 0.7188, 1.0, 0.7188, 1.0, 0.6875, 1.0, 0.4062, 1.0, 0.4375, 1.0, 0.4375, 1.0, 0.4062, 1.0, 0.125, 1.0, 0.1562, 1.0, 0.1562, 1.0, 0.125, 1.0, 0.8125, 1.0, 0.8438, 1.0, 0.8438, 1.0, 0.8125, 1.0, 0.5312, 1.0, 0.5625, 1.0, 0.5625, 1.0, 0.5312, 1.0, 0.25, 1.0, 0.2812, 1.0, 0.2812, 1.0, 0.25, 1.0, 0.9375, 1.0, 0.9688, 1.0, 0.9688, 1.0, 0.9375, 1.0, 0.6562, 1.0, 0.6875, 1.0, 0.6875, 1.0, 0.6562, 1.0, 0.375, 1.0, 0.4062, 1.0, 0.4062, 1.0, 0.375, 1.0, 0.09375, 1.0, 0.125, 1.0, 0.125, 1.0, 0.09375, 1.0, 0.7812, 1.0, 0.8125, 1.0, 0.8125, 1.0, 0.7812, 1.0, 0.5, 1.0, 0.5312, 1.0, 0.5312, 1.0, 0.5, 1.0, 0.2188, 1.0, 0.25, 1.0, 0.25, 1.0, 0.2188, 1.0, 0.9062, 1.0, 0.9375, 1.0, 0.9375, 1.0, 0.9062, 1.0, 0.625, 1.0, 0.6562, 1.0, 0.6562, 1.0, 0.625, 1.0, 0.3438, 1.0, 0.375, 1.0, 0.375, 1.0, 0.3438, 1.0, 0.0625, 1.0, 0.09375, 1.0, 0.09375, 1.0, 0.0625, 1.0, 0.75, 1.0, 0.7812, 1.0, 0.7812, 1.0, 0.75, 1.0, 0.4688, 1.0, 0.5, 1.0, 0.5, 1.0, 0.4688, 1.0, 0.1875, 1.0, 0.2188, 1.0, 0.2188, 1.0, 0.1875, 1.0, 0.875, 1.0, 0.9062, 1.0, 0.9062, 1.0, 0.875, 1.0, 0.5938, 1.0, 0.625, 1.0, 0.625, 1.0, 0.5938, 1.0, 0.3125, 1.0, 0.3438, 1.0, 0.3438, 1.0, 0.3125, 1.0, 0.03125, 1.0, 0.0625, 1.0, 0.0625, 1.0, 0.03125, 1.0, 0.7188, 1.0, 0.75, 1.0, 0.75, 1.0, 0.7188, 1.0, 0.4375, 1.0, 0.4688, 1.0, 0.4688, 1.0, 0.4375, 1.0, 0.1562, 1.0, 0.1875, 1.0, 0.1875, 1.0, 0.1562, 1.0, 0.0, 1.0, 0.03125, 1.0, 0.03125, 1.0, 0.0, 1.0, 0.4062, 1.0, 0.4375, 1.0, 0.4375, 1.0, 0.4062, 1.0, 0.8125, 1.0, 0.8438, 1.0, 0.8438, 1.0, 0.8125, 1.0, 0.375, 1.0, 0.4062, 1.0, 0.4062, 1.0, 0.375, 1.0, 0.7812, 1.0, 0.8125, 1.0, 0.8125, 1.0, 0.7812, 1.0, 0.3438, 1.0, 0.375, 1.0, 0.375, 1.0, 0.3438, 1.0, 0.75, 1.0, 0.7812, 1.0, 0.7812, 1.0, 0.75, 1.0, 0.3125, 1.0, 0.3438, 1.0, 0.3438, 1.0, 0.3125, 1.0, 0.7188, 1.0, 0.75, 1.0, 0.75, 1.0, 0.7188, 1.0, 0.2812, 1.0, 0.3125, 1.0, 0.3125, 1.0, 0.2812, 1.0, 0.6875, 1.0, 0.7188, 1.0, 0.7188, 1.0, 0.6875, 1.0, 0.25, 1.0, 0.2812, 1.0, 0.2812, 1.0, 0.25, 1.0, 0.6562, 1.0, 0.6875, 1.0, 0.6875, 1.0, 0.6562, 1.0, 0.2188, 1.0, 0.25, 1.0, 0.25, 1.0, 0.2188, 1.0, 0.625, 1.0, 0.6562, 1.0, 0.6562, 1.0, 0.625, 1.0, 0.1875, 1.0, 0.2188, 1.0, 0.2188, 1.0, 0.1875, 1.0, 0.5938, 1.0, 0.625, 1.0, 0.625, 1.0, 0.5938, 1.0, 0.1562, 1.0, 0.1875, 1.0, 0.1875, 1.0, 0.1562, 1.0, 0.5625, 1.0, 0.5938, 1.0, 0.5938, 1.0, 0.5625, 1.0, 0.9688, 1.0, 1.0, 1.0, 1.0, 1.0, 0.9688, 1.0, 0.125, 1.0, 0.1562, 1.0, 0.1562, 1.0, 0.125, 1.0, 0.5312, 1.0, 0.5625, 1.0, 0.5625, 1.0, 0.5312, 1.0, 0.9375, 1.0, 0.9688, 1.0, 0.9688, 1.0, 0.9375, 1.0, 0.09375, 1.0, 0.125, 1.0, 0.125, 1.0, 0.09375, 1.0, 0.5, 1.0, 0.5312, 1.0, 0.5312, 1.0, 0.5, 1.0, 0.9062, 1.0, 0.9375, 1.0, 0.9375, 1.0, 0.9062, 1.0, 0.0625, 1.0, 0.09375, 1.0, 0.09375, 1.0, 0.0625, 1.0, 0.4688, 1.0, 0.5, 1.0, 0.5, 1.0, 0.4688, 1.0, 0.875, 1.0, 0.9062, 1.0, 0.9062, 1.0, 0.875, 1.0, 0.03125, 1.0, 0.0625, 1.0, 0.0625, 1.0, 0.03125, 1.0, 0.4375, 1.0, 0.4688, 1.0, 0.4688, 1.0, 0.4375, 1.0, 0.8438, 1.0, 0.875, 1.0, 0.875, 1.0, 0.8438, 1.0, 0.4688, 0.8306, 0.4688, 1.0, 0.4688, 1.0, 0.4688, 0.8306, 0.4688, 0.6612, 0.4688, 0.8306, 0.4688, 0.8306, 0.4688, 0.6612, 0.4375, 0.8306, 0.4375, 0.6612, 0.4375, 0.6612, 0.4375, 0.8306, 0.4375, 1.0, 0.4375, 0.8306, 0.4375, 0.8306, 0.4375, 1.0, 0.4688, 1.0, 0.4375, 1.0, 0.4375, 1.0, 0.4688, 1.0, 0.4688, 0.6612, 0.4688, 0.8306, 0.4688, 0.8306, 0.4688, 0.6612, 0.4688, 0.8306, 0.4688, 1.0, 0.4375, 1.0, 0.4375, 0.8306, 0.4688, 0.6612, 0.4688, 0.8306, 0.4375, 0.8306, 0.4375, 0.6612, 0.4375, 0.8306, 0.4375, 0.6612, 0.4375, 0.6612, 0.4375, 0.8306, 0.4688, 1.0, 0.4375, 1.0, 0.4375, 1.0, 0.4688, 1.0, 0.4375, 1.0, 0.4375, 0.8306, 0.4375, 0.8306, 0.4375, 1.0, 0.4375, 0.6612, 0.4688, 0.6612, 0.4688, 0.6612, 0.4375, 0.6612, 0.9375, 0.8306, 0.9375, 0.6612, 0.9375, 0.6612, 0.9375, 0.8306, 0.9688, 0.8306, 0.9688, 1.0, 0.9688, 1.0, 0.9688, 0.8306, 0.9375, 0.6612, 0.9688, 0.6612, 0.9688, 0.6612, 0.9375, 0.6612, 0.9688, 0.6612, 0.9688, 0.8306, 0.9688, 0.8306, 0.9688, 0.6612, 0.9688, 0.8306, 0.9688, 1.0, 0.9688, 1.0, 0.9688, 0.8306, 0.9688, 1.0, 0.9375, 1.0, 0.9375, 1.0, 0.9688, 1.0, 0.9688, 0.8306, 0.9688, 1.0, 0.9375, 1.0, 0.9375, 0.8306, 0.9688, 0.6612, 0.9688, 0.8306, 0.9375, 0.8306, 0.9375, 0.6612, 0.9688, 1.0, 0.9375, 1.0, 0.9375, 1.0, 0.9688, 1.0, 0.9375, 1.0, 0.9375, 0.8306, 0.9375, 0.8306, 0.9375, 1.0, 0.9375, 0.6612, 0.9688, 0.6612, 0.9688, 0.6612, 0.9375, 0.6612, 0.9688, 0.6612, 0.9688, 0.8306, 0.9688, 0.8306, 0.9688, 0.6612, 0.75, 1.0, 0.7188, 1.0, 0.7188, 1.0, 0.75, 1.0, 0.75, 0.6612, 0.75, 0.8306, 0.75, 0.8306, 0.75, 0.6612, 0.6875, 0.8306, 0.6875, 0.6612, 0.6875, 0.6612, 0.6875, 0.8306, 0.7188, 0.6612, 0.75, 0.6612, 0.75, 0.6612, 0.7188, 0.6612, 0.6875, 0.8306, 0.6875, 0.6612, 0.6875, 0.6612, 0.6875, 0.8306, 0.6875, 1.0, 0.6875, 0.8306, 0.6875, 0.8306, 0.6875, 1.0, 0.75, 0.6612, 0.75, 0.8306, 0.75, 0.8306, 0.75, 0.6612, 0.75, 0.8306, 0.75, 1.0, 0.75, 1.0, 0.75, 0.8306, 0.75, 0.8306, 0.75, 1.0, 0.7188, 1.0, 0.7188, 0.8306, 0.7188, 0.8306, 0.7188, 1.0, 0.6875, 1.0, 0.6875, 0.8306, 0.7188, 0.6612, 0.7188, 0.8306, 0.6875, 0.8306, 0.6875, 0.6612, 0.75, 0.6612, 0.75, 0.8306, 0.7188, 0.8306, 0.7188, 0.6612, 0.6875, 1.0, 0.6875, 0.8306, 0.6875, 0.8306, 0.6875, 1.0, 0.75, 0.8306, 0.75, 1.0, 0.75, 1.0, 0.75, 0.8306, 0.6875, 0.6612, 0.7188, 0.6612, 0.7188, 0.6612, 0.6875, 0.6612, 0.7188, 1.0, 0.6875, 1.0, 0.6875, 1.0, 0.7188, 1.0, 0.1562, 0.5, 0.1562, 0.6612, 0.125, 0.6612, 0.125, 0.5, 0.1875, 0.5, 0.1875, 0.6612, 0.1562, 0.6612, 0.1562, 0.5, 0.2188, 0.5, 0.2188, 0.6612, 0.1875, 0.6612, 0.1875, 0.5, 0.25, 0.5, 0.25, 0.6612, 0.2188, 0.6612, 0.2188, 0.5, 0.1562, 0.6612, 0.1562, 0.8306, 0.125, 0.8306, 0.125, 0.6612, 0.1875, 0.6612, 0.1875, 0.8306, 0.1562, 0.8306, 0.1562, 0.6612, 0.2188, 0.6612, 0.2188, 0.8306, 0.1875, 0.8306, 0.1875, 0.6612, 0.25, 0.6612, 0.25, 0.8306, 0.2188, 0.8306, 0.2188, 0.6612, 0.2188, 0.8306, 0.1875, 0.8306, 0.1875, 0.8306, 0.2188, 0.8306, 0.5504, 0.3833, 0.5283, 0.3418, 0.5283, 0.3418, 0.5504, 0.3833, 0.25, 0.6612, 0.25, 0.8306, 0.25, 0.8306, 0.25, 0.6612, 0.5283, 0.3418, 0.5146, 0.2968, 0.5146, 0.2968, 0.5283, 0.3418])
me_cylinder_001.materials.append(mat_material_001)
me_cylinder_001.update()
me_cone = bpy.data.meshes.new('Cone')
me_cone.from_pydata([(0.0, 1.0, -1.0), (0.1951, 0.9808, -1.0), (0.3827, 0.9239, -1.0), (0.5556, 0.8315, -1.0), (0.7071, 0.7071, -1.0), (0.8315, 0.5556, -1.0), (0.9239, 0.3827, -1.0), (0.9808, 0.1951, -1.0), (1.0, 0.0, -1.0), (0.9808, -0.1951, -1.0), (0.9239, -0.3827, -1.0), (0.8315, -0.5556, -1.0), (0.7071, -0.7071, -1.0), (0.5556, -0.8315, -1.0), (0.3827, -0.9239, -1.0), (0.1951, -0.9808, -1.0), (0.0, -1.0, -1.0), (-0.1951, -0.9808, -1.0), (-0.3827, -0.9239, -1.0), (-0.5556, -0.8315, -1.0), (-0.7071, -0.7071, -1.0), (-0.8315, -0.5556, -1.0), (-0.9239, -0.3827, -1.0), (-0.9808, -0.1951, -1.0), (-1.0, 0.0, -1.0), (-0.9808, 0.1951, -1.0), (-0.9239, 0.3827, -1.0), (-0.8315, 0.5556, -1.0), (-0.7071, 0.7071, -1.0), (-0.5556, 0.8315, -1.0), (-0.3827, 0.9239, -1.0), (-0.1951, 0.9808, -1.0), (0.0, 0.0, 1.0)], [], [(0, 32, 1), (1, 32, 2), (2, 32, 3), (3, 32, 4), (4, 32, 5), (5, 32, 6), (6, 32, 7), (7, 32, 8), (8, 32, 9), (9, 32, 10), (10, 32, 11), (11, 32, 12), (12, 32, 13), (13, 32, 14), (14, 32, 15), (15, 32, 16), (16, 32, 17), (17, 32, 18), (18, 32, 19), (19, 32, 20), (20, 32, 21), (21, 32, 22), (22, 32, 23), (23, 32, 24), (24, 32, 25), (25, 32, 26), (26, 32, 27), (27, 32, 28), (28, 32, 29), (29, 32, 30), (0, 1, 2, 3, 4, 5, 6, 7, 8, 9, 10, 11, 12, 13, 14, 15, 16, 17, 18, 19, 20, 21, 22, 23, 24, 25, 26, 27, 28, 29, 30, 31), (30, 32, 31), (31, 32, 0)])
me_cone.polygons.foreach_set('use_smooth', [True] * 33)
_uv = me_cone.uv_layers.new(name='UVMap')
_uv.uv.foreach_set('vector', [0.25, 0.49, 0.25, 0.25, 0.2968, 0.4854, 0.2968, 0.4854, 0.25, 0.25, 0.3418, 0.4717, 0.3418, 0.4717, 0.25, 0.25, 0.3833, 0.4496, 0.3833, 0.4496, 0.25, 0.25, 0.4197, 0.4197, 0.4197, 0.4197, 0.25, 0.25, 0.4496, 0.3833, 0.4496, 0.3833, 0.25, 0.25, 0.4717, 0.3418, 0.4717, 0.3418, 0.25, 0.25, 0.4854, 0.2968, 0.4854, 0.2968, 0.25, 0.25, 0.49, 0.25, 0.49, 0.25, 0.25, 0.25, 0.4854, 0.2032, 0.4854, 0.2032, 0.25, 0.25, 0.4717, 0.1582, 0.4717, 0.1582, 0.25, 0.25, 0.4496, 0.1167, 0.4496, 0.1167, 0.25, 0.25, 0.4197, 0.08029, 0.4197, 0.08029, 0.25, 0.25, 0.3833, 0.05045, 0.3833, 0.05045, 0.25, 0.25, 0.3418, 0.02827, 0.3418, 0.02827, 0.25, 0.25, 0.2968, 0.01461, 0.2968, 0.01461, 0.25, 0.25, 0.25, 0.01, 0.25, 0.01, 0.25, 0.25, 0.2032, 0.01461, 0.2032, 0.01461, 0.25, 0.25, 0.1582, 0.02827, 0.1582, 0.02827, 0.25, 0.25, 0.1167, 0.05045, 0.1167, 0.05045, 0.25, 0.25, 0.08029, 0.08029, 0.08029, 0.08029, 0.25, 0.25, 0.05045, 0.1167, 0.05045, 0.1167, 0.25, 0.25, 0.02827, 0.1582, 0.02827, 0.1582, 0.25, 0.25, 0.01461, 0.2032, 0.01461, 0.2032, 0.25, 0.25, 0.01, 0.25, 0.01, 0.25, 0.25, 0.25, 0.01461, 0.2968, 0.01461, 0.2968, 0.25, 0.25, 0.02827, 0.3418, 0.02827, 0.3418, 0.25, 0.25, 0.05045, 0.3833, 0.05045, 0.3833, 0.25, 0.25, 0.08029, 0.4197, 0.08029, 0.4197, 0.25, 0.25, 0.1167, 0.4496, 0.1167, 0.4496, 0.25, 0.25, 0.1582, 0.4717, 0.75, 0.49, 0.7968, 0.4854, 0.8418, 0.4717, 0.8833, 0.4496, 0.9197, 0.4197, 0.9496, 0.3833, 0.9717, 0.3418, 0.9854, 0.2968, 0.99, 0.25, 0.9854, 0.2032, 0.9717, 0.1582, 0.9496, 0.1167, 0.9197, 0.08029, 0.8833, 0.05045, 0.8418, 0.02827, 0.7968, 0.01461, 0.75, 0.01, 0.7032, 0.01461, 0.6582, 0.02827, 0.6167, 0.05045, 0.5803, 0.08029, 0.5504, 0.1167, 0.5283, 0.1582, 0.5146, 0.2032, 0.51, 0.25, 0.5146, 0.2968, 0.5283, 0.3418, 0.5504, 0.3833, 0.5803, 0.4197, 0.6167, 0.4496, 0.6582, 0.4717, 0.7032, 0.4854, 0.1582, 0.4717, 0.25, 0.25, 0.2032, 0.4854, 0.2032, 0.4854, 0.25, 0.25, 0.25, 0.49])
me_cone.materials.append(mat_material_002)
me_cone.update()

# ---- objects
ob_cylinder = bpy.data.objects.new('Cylinder', me_cylinder)
ob_cylinder_001 = bpy.data.objects.new('Cylinder.001', me_cylinder_001)
ob_cone = bpy.data.objects.new('Cone', me_cone)

# ---- transforms, parenting, visibility, modifiers, constraints
ob_cylinder.location = (0.0, 0.0, -0.02707)
_m = ob_cylinder.modifiers.new('Auto Smooth', 'NODES')
_m.node_group = ng_auto_smooth
_gi = [s.identifier for s in ng_auto_smooth.interface.items_tree if s.item_type == 'SOCKET' and s.in_out == 'INPUT']
_m[_gi[1]] = 0.5236  # Angle
ob_cylinder_001.location = (0.0, 0.0, 0.0)
_m = ob_cylinder_001.modifiers.new('Auto Smooth', 'NODES')
_m.node_group = ng_auto_smooth
_gi = [s.identifier for s in ng_auto_smooth.interface.items_tree if s.item_type == 'SOCKET' and s.in_out == 'INPUT']
_m[_gi[1]] = 0.5236  # Angle
ob_cone.location = (-0.1516, 0.0, 6.031)
ob_cone.scale = (0.85, 0.85, 0.85)
_m = ob_cone.modifiers.new('Auto Smooth', 'NODES')
_m.node_group = ng_auto_smooth
_gi = [s.identifier for s in ng_auto_smooth.interface.items_tree if s.item_type == 'SOCKET' and s.in_out == 'INPUT']
_m[_gi[1]] = 0.5236  # Angle

# ---- collection membership
col_collection.objects.link(ob_cylinder)
col_collection.objects.link(ob_cylinder_001)
col_collection.objects.link(ob_cone)

# ---- scene / render settings (as saved in the file)
scene.frame_start = 1; scene.frame_end = 250; scene.frame_set(1)
scene.render.engine = 'BLENDER_EEVEE_NEXT'
scene.cycles.sampling_pattern = 'TABULATED_SOBOL'
scene.view_settings.view_transform = 'Filmic'
bpy.context.view_layer.update()

# ---- added for rendering (the .blend has no active camera and no usable light): camera, sun
cam_auto = bpy.data.cameras.new('AutoCamera')
cam_auto.lens = 50.0
cam_auto.sensor_width = 36.0
cam_auto.clip_end = 1000.0
ob_auto_camera = bpy.data.objects.new('AutoCamera', cam_auto)
scene.collection.objects.link(ob_auto_camera)
ob_auto_camera.location = (12.1689, -13.6671, 11.7764)
ob_auto_camera.rotation_euler = (1.09748, -7.21219e-08, 0.694738)
scene.camera = ob_auto_camera
light_auto_sun = bpy.data.lights.new('AutoSun', 'SUN')
light_auto_sun.energy = 3.0
light_auto_sun.angle = 0.0523599
ob_auto_sun = bpy.data.objects.new('AutoSun', light_auto_sun)
scene.collection.objects.link(ob_auto_sun)
ob_auto_sun.rotation_euler = (0.872665, 0.174533, 0.523599)
bpy.context.view_layer.update()

